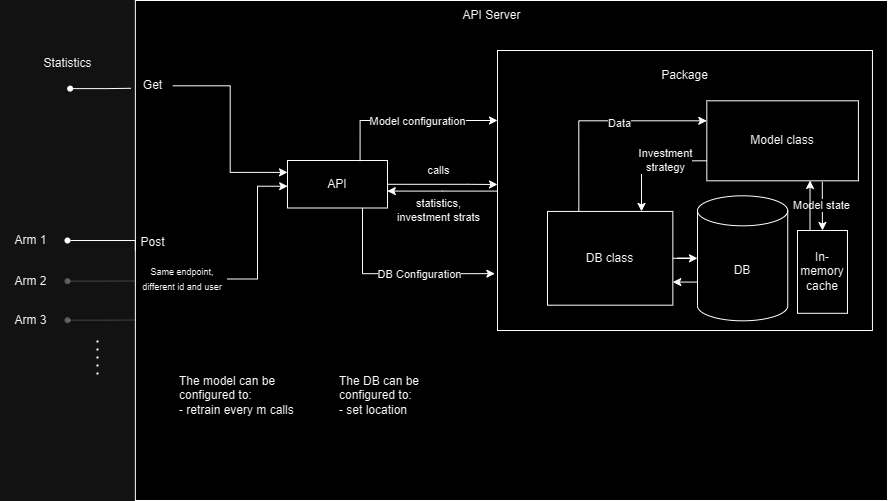

The diagram above was exported from draw.io. Its source (the exported page's mxGraphModel, read from the mxfile embedded in the PNG):
<mxGraphModel dx="1173" dy="665" grid="1" gridSize="10" guides="1" tooltips="1" connect="1" arrows="1" fold="1" page="1" pageScale="1" pageWidth="3300" pageHeight="4681" math="0" shadow="0">
  <root>
    <mxCell id="0" />
    <mxCell id="1" parent="0" />
    <mxCell id="nPnalCypMQ2Yc7yDm3em-2" value="" style="rounded=0;whiteSpace=wrap;html=1;" parent="1" vertex="1">
      <mxGeometry x="387.86" y="20" width="752.14" height="500" as="geometry" />
    </mxCell>
    <mxCell id="nPnalCypMQ2Yc7yDm3em-58" style="edgeStyle=orthogonalEdgeStyle;rounded=0;orthogonalLoop=1;jettySize=auto;html=1;entryX=0.998;entryY=0.644;entryDx=0;entryDy=0;entryPerimeter=0;" parent="1" source="nPnalCypMQ2Yc7yDm3em-3" target="nPnalCypMQ2Yc7yDm3em-31" edge="1">
      <mxGeometry relative="1" as="geometry">
        <Array as="points">
          <mxPoint x="695" y="210" />
        </Array>
      </mxGeometry>
    </mxCell>
    <mxCell id="nPnalCypMQ2Yc7yDm3em-3" value="" style="rounded=0;whiteSpace=wrap;html=1;" parent="1" vertex="1">
      <mxGeometry x="750" y="70" width="374.96" height="280" as="geometry" />
    </mxCell>
    <mxCell id="nPnalCypMQ2Yc7yDm3em-61" style="edgeStyle=orthogonalEdgeStyle;rounded=0;orthogonalLoop=1;jettySize=auto;html=1;exitX=0;exitY=0;exitDx=0;exitDy=86.25000000000001;exitPerimeter=0;entryX=1;entryY=0.75;entryDx=0;entryDy=0;" parent="1" source="nPnalCypMQ2Yc7yDm3em-1" target="nPnalCypMQ2Yc7yDm3em-30" edge="1">
      <mxGeometry relative="1" as="geometry" />
    </mxCell>
    <mxCell id="nPnalCypMQ2Yc7yDm3em-1" value="DB" style="shape=cylinder3;whiteSpace=wrap;html=1;boundedLbl=1;backgroundOutline=1;size=15;" parent="1" vertex="1">
      <mxGeometry x="949.997094017094" y="215.305" width="90.25641025641026" height="125" as="geometry" />
    </mxCell>
    <mxCell id="nPnalCypMQ2Yc7yDm3em-4" value="API Server" style="text;html=1;align=center;verticalAlign=middle;resizable=0;points=[];autosize=1;strokeColor=none;fillColor=none;" parent="1" vertex="1">
      <mxGeometry x="703.7606837606837" y="20" width="80" height="30" as="geometry" />
    </mxCell>
    <mxCell id="nPnalCypMQ2Yc7yDm3em-5" value="" style="shape=waypoint;sketch=0;fillStyle=solid;size=6;pointerEvents=1;points=[];fillColor=none;resizable=0;rotatable=0;perimeter=centerPerimeter;snapToPoint=1;" parent="1" vertex="1">
      <mxGeometry x="312.64957264957263" y="98.125" width="20" height="20" as="geometry" />
    </mxCell>
    <mxCell id="nPnalCypMQ2Yc7yDm3em-6" style="edgeStyle=orthogonalEdgeStyle;rounded=0;orthogonalLoop=1;jettySize=auto;html=1;entryX=-0.049;entryY=0.583;entryDx=0;entryDy=0;entryPerimeter=0;endArrow=none;endFill=0;" parent="1" source="nPnalCypMQ2Yc7yDm3em-5" target="nPnalCypMQ2Yc7yDm3em-19" edge="1">
      <mxGeometry relative="1" as="geometry" />
    </mxCell>
    <mxCell id="nPnalCypMQ2Yc7yDm3em-11" style="edgeStyle=orthogonalEdgeStyle;rounded=0;orthogonalLoop=1;jettySize=auto;html=1;entryX=0;entryY=0.5;entryDx=0;entryDy=0;endArrow=none;endFill=0;exitX=0.368;exitY=0.281;exitDx=0;exitDy=0;exitPerimeter=0;" parent="1" source="nPnalCypMQ2Yc7yDm3em-7" target="nPnalCypMQ2Yc7yDm3em-2" edge="1">
      <mxGeometry relative="1" as="geometry">
        <Array as="points">
          <mxPoint x="323" y="260" />
          <mxPoint x="388" y="260" />
        </Array>
      </mxGeometry>
    </mxCell>
    <mxCell id="nPnalCypMQ2Yc7yDm3em-7" value="" style="shape=waypoint;sketch=0;fillStyle=solid;size=6;pointerEvents=1;points=[];fillColor=none;resizable=0;rotatable=0;perimeter=centerPerimeter;snapToPoint=1;" parent="1" vertex="1">
      <mxGeometry x="309.99957264957266" y="250.005" width="20" height="20" as="geometry" />
    </mxCell>
    <mxCell id="nPnalCypMQ2Yc7yDm3em-8" value="" style="shape=waypoint;sketch=0;fillStyle=solid;size=6;pointerEvents=1;points=[];fillColor=none;resizable=0;rotatable=0;perimeter=centerPerimeter;snapToPoint=1;opacity=30;" parent="1" vertex="1">
      <mxGeometry x="309.99957264957266" y="290.625" width="20" height="20" as="geometry" />
    </mxCell>
    <mxCell id="nPnalCypMQ2Yc7yDm3em-15" value="Statistics" style="text;html=1;align=center;verticalAlign=middle;resizable=0;points=[];autosize=1;strokeColor=none;fillColor=none;" parent="1" vertex="1">
      <mxGeometry x="285" y="68.13" width="70" height="30" as="geometry" />
    </mxCell>
    <mxCell id="nPnalCypMQ2Yc7yDm3em-16" value="Arm 1" style="text;html=1;align=center;verticalAlign=middle;resizable=0;points=[];autosize=1;strokeColor=none;fillColor=none;" parent="1" vertex="1">
      <mxGeometry x="252.65136752136752" y="245.005" width="60" height="30" as="geometry" />
    </mxCell>
    <mxCell id="nPnalCypMQ2Yc7yDm3em-19" value="Get" style="text;html=1;align=center;verticalAlign=middle;resizable=0;points=[];autosize=1;strokeColor=none;fillColor=none;" parent="1" vertex="1">
      <mxGeometry x="385.3432478632479" y="90.3125" width="40" height="30" as="geometry" />
    </mxCell>
    <mxCell id="nPnalCypMQ2Yc7yDm3em-20" value="Post" style="text;html=1;align=center;verticalAlign=middle;resizable=0;points=[];autosize=1;strokeColor=none;fillColor=none;" parent="1" vertex="1">
      <mxGeometry x="380.3418803418803" y="246.5625" width="50" height="30" as="geometry" />
    </mxCell>
    <mxCell id="nPnalCypMQ2Yc7yDm3em-23" value="Package" style="text;html=1;align=center;verticalAlign=middle;resizable=0;points=[];autosize=1;strokeColor=none;fillColor=none;" parent="1" vertex="1">
      <mxGeometry x="902.4835042735043" y="80.0025" width="70" height="30" as="geometry" />
    </mxCell>
    <mxCell id="nPnalCypMQ2Yc7yDm3em-27" value="Arm 2" style="text;html=1;align=center;verticalAlign=middle;resizable=0;points=[];autosize=1;strokeColor=none;fillColor=none;" parent="1" vertex="1">
      <mxGeometry x="252.65136752136752" y="285.625" width="60" height="30" as="geometry" />
    </mxCell>
    <mxCell id="nPnalCypMQ2Yc7yDm3em-28" value="Arm 3" style="text;html=1;align=center;verticalAlign=middle;resizable=0;points=[];autosize=1;strokeColor=none;fillColor=none;" parent="1" vertex="1">
      <mxGeometry x="252.65136752136746" y="324.685" width="60" height="30" as="geometry" />
    </mxCell>
    <mxCell id="nPnalCypMQ2Yc7yDm3em-29" value="&lt;font style=&quot;font-size: 9px;&quot;&gt;Same endpoint, different id and user&lt;/font&gt;" style="text;html=1;strokeColor=none;fillColor=none;align=center;verticalAlign=middle;whiteSpace=wrap;rounded=0;" parent="1" vertex="1">
      <mxGeometry x="390" y="275" width="90" height="46.88" as="geometry" />
    </mxCell>
    <mxCell id="nPnalCypMQ2Yc7yDm3em-56" style="edgeStyle=orthogonalEdgeStyle;rounded=0;orthogonalLoop=1;jettySize=auto;html=1;" parent="1" source="nPnalCypMQ2Yc7yDm3em-31" edge="1">
      <mxGeometry relative="1" as="geometry">
        <mxPoint x="750" y="204" as="targetPoint" />
        <Array as="points">
          <mxPoint x="720" y="204" />
          <mxPoint x="750" y="204" />
        </Array>
      </mxGeometry>
    </mxCell>
    <mxCell id="nPnalCypMQ2Yc7yDm3em-57" value="calls" style="edgeLabel;html=1;align=center;verticalAlign=middle;resizable=0;points=[];" parent="nPnalCypMQ2Yc7yDm3em-56" vertex="1" connectable="0">
      <mxGeometry x="-0.284" y="-1" relative="1" as="geometry">
        <mxPoint x="11" y="-15" as="offset" />
      </mxGeometry>
    </mxCell>
    <mxCell id="nPnalCypMQ2Yc7yDm3em-59" value="statistics,&lt;br&gt;investment strats" style="edgeLabel;html=1;align=center;verticalAlign=middle;resizable=0;points=[];" parent="nPnalCypMQ2Yc7yDm3em-56" vertex="1" connectable="0">
      <mxGeometry x="-0.284" y="-1" relative="1" as="geometry">
        <mxPoint x="11" y="25" as="offset" />
      </mxGeometry>
    </mxCell>
    <mxCell id="nPnalCypMQ2Yc7yDm3em-31" value="" style="rounded=0;whiteSpace=wrap;html=1;" parent="1" vertex="1">
      <mxGeometry x="540" y="180" width="100" height="47.5" as="geometry" />
    </mxCell>
    <mxCell id="nPnalCypMQ2Yc7yDm3em-73" style="edgeStyle=orthogonalEdgeStyle;rounded=0;orthogonalLoop=1;jettySize=auto;html=1;exitX=0.75;exitY=0;exitDx=0;exitDy=0;entryX=0;entryY=0.25;entryDx=0;entryDy=0;" parent="1" source="nPnalCypMQ2Yc7yDm3em-32" target="nPnalCypMQ2Yc7yDm3em-3" edge="1">
      <mxGeometry relative="1" as="geometry">
        <Array as="points">
          <mxPoint x="613" y="140" />
        </Array>
      </mxGeometry>
    </mxCell>
    <mxCell id="nPnalCypMQ2Yc7yDm3em-74" value="Model configuration" style="edgeLabel;html=1;align=center;verticalAlign=middle;resizable=0;points=[];" parent="nPnalCypMQ2Yc7yDm3em-73" vertex="1" connectable="0">
      <mxGeometry x="-0.0117" y="-2" relative="1" as="geometry">
        <mxPoint x="10" y="-2" as="offset" />
      </mxGeometry>
    </mxCell>
    <mxCell id="nPnalCypMQ2Yc7yDm3em-32" value="API" style="text;html=1;strokeColor=none;fillColor=none;align=center;verticalAlign=middle;whiteSpace=wrap;rounded=0;" parent="1" vertex="1">
      <mxGeometry x="544.8742735042734" y="180.62" width="90.25641025641026" height="46.875" as="geometry" />
    </mxCell>
    <mxCell id="nPnalCypMQ2Yc7yDm3em-33" style="edgeStyle=orthogonalEdgeStyle;rounded=0;orthogonalLoop=1;jettySize=auto;html=1;entryX=0;entryY=0.25;entryDx=0;entryDy=0;" parent="1" source="nPnalCypMQ2Yc7yDm3em-19" target="nPnalCypMQ2Yc7yDm3em-31" edge="1">
      <mxGeometry relative="1" as="geometry" />
    </mxCell>
    <mxCell id="nPnalCypMQ2Yc7yDm3em-34" style="edgeStyle=orthogonalEdgeStyle;rounded=0;orthogonalLoop=1;jettySize=auto;html=1;entryX=0.002;entryY=0.542;entryDx=0;entryDy=0;entryPerimeter=0;" parent="1" source="nPnalCypMQ2Yc7yDm3em-29" target="nPnalCypMQ2Yc7yDm3em-31" edge="1">
      <mxGeometry relative="1" as="geometry" />
    </mxCell>
    <mxCell id="nPnalCypMQ2Yc7yDm3em-71" style="edgeStyle=orthogonalEdgeStyle;rounded=0;orthogonalLoop=1;jettySize=auto;html=1;exitX=0.762;exitY=1.012;exitDx=0;exitDy=0;entryX=0.5;entryY=0;entryDx=0;entryDy=0;exitPerimeter=0;" parent="1" source="nPnalCypMQ2Yc7yDm3em-50" target="nPnalCypMQ2Yc7yDm3em-66" edge="1">
      <mxGeometry relative="1" as="geometry" />
    </mxCell>
    <mxCell id="nPnalCypMQ2Yc7yDm3em-72" value="Model state" style="edgeLabel;html=1;align=center;verticalAlign=middle;resizable=0;points=[];" parent="nPnalCypMQ2Yc7yDm3em-71" vertex="1" connectable="0">
      <mxGeometry x="-0.0247" y="-1" relative="1" as="geometry">
        <mxPoint x="-1" y="-1" as="offset" />
      </mxGeometry>
    </mxCell>
    <mxCell id="nPnalCypMQ2Yc7yDm3em-50" value="Model class" style="rounded=0;whiteSpace=wrap;html=1;" parent="1" vertex="1">
      <mxGeometry x="959.33" y="120.31" width="151.58" height="80.01" as="geometry" />
    </mxCell>
    <mxCell id="nPnalCypMQ2Yc7yDm3em-37" style="edgeStyle=orthogonalEdgeStyle;rounded=0;orthogonalLoop=1;jettySize=auto;html=1;entryX=0;entryY=0.561;entryDx=0;entryDy=0;entryPerimeter=0;endArrow=none;endFill=0;opacity=20;" parent="1" source="nPnalCypMQ2Yc7yDm3em-8" target="nPnalCypMQ2Yc7yDm3em-2" edge="1">
      <mxGeometry relative="1" as="geometry" />
    </mxCell>
    <mxCell id="nPnalCypMQ2Yc7yDm3em-38" value="" style="shape=waypoint;sketch=0;fillStyle=solid;size=6;pointerEvents=1;points=[];fillColor=none;resizable=0;rotatable=0;perimeter=centerPerimeter;snapToPoint=1;opacity=30;" parent="1" vertex="1">
      <mxGeometry x="309.99957264957266" y="329.685" width="20" height="20" as="geometry" />
    </mxCell>
    <mxCell id="nPnalCypMQ2Yc7yDm3em-40" style="edgeStyle=orthogonalEdgeStyle;rounded=0;orthogonalLoop=1;jettySize=auto;html=1;entryX=-0.001;entryY=0.639;entryDx=0;entryDy=0;entryPerimeter=0;endArrow=none;endFill=0;opacity=20;" parent="1" source="nPnalCypMQ2Yc7yDm3em-38" target="nPnalCypMQ2Yc7yDm3em-2" edge="1">
      <mxGeometry relative="1" as="geometry" />
    </mxCell>
    <mxCell id="nPnalCypMQ2Yc7yDm3em-43" value="" style="endArrow=none;dashed=1;html=1;dashPattern=1 3;strokeWidth=2;rounded=0;" parent="1" edge="1">
      <mxGeometry width="50" height="50" relative="1" as="geometry">
        <mxPoint x="350" y="360" as="sourcePoint" />
        <mxPoint x="350" y="400" as="targetPoint" />
      </mxGeometry>
    </mxCell>
    <mxCell id="nPnalCypMQ2Yc7yDm3em-52" style="edgeStyle=orthogonalEdgeStyle;rounded=0;orthogonalLoop=1;jettySize=auto;html=1;exitX=0.75;exitY=1;exitDx=0;exitDy=0;entryX=-0.007;entryY=0.797;entryDx=0;entryDy=0;entryPerimeter=0;" parent="1" source="nPnalCypMQ2Yc7yDm3em-31" target="nPnalCypMQ2Yc7yDm3em-3" edge="1">
      <mxGeometry relative="1" as="geometry">
        <mxPoint x="750" y="260" as="targetPoint" />
        <Array as="points">
          <mxPoint x="615" y="293" />
        </Array>
      </mxGeometry>
    </mxCell>
    <mxCell id="nPnalCypMQ2Yc7yDm3em-55" value="DB Configuration" style="edgeLabel;html=1;align=center;verticalAlign=middle;resizable=0;points=[];" parent="nPnalCypMQ2Yc7yDm3em-52" vertex="1" connectable="0">
      <mxGeometry x="0.3803" relative="1" as="geometry">
        <mxPoint x="-15" as="offset" />
      </mxGeometry>
    </mxCell>
    <mxCell id="nPnalCypMQ2Yc7yDm3em-64" style="edgeStyle=orthogonalEdgeStyle;rounded=0;orthogonalLoop=1;jettySize=auto;html=1;exitX=0.25;exitY=0;exitDx=0;exitDy=0;entryX=0;entryY=0.25;entryDx=0;entryDy=0;" parent="1" source="nPnalCypMQ2Yc7yDm3em-30" target="nPnalCypMQ2Yc7yDm3em-50" edge="1">
      <mxGeometry relative="1" as="geometry" />
    </mxCell>
    <mxCell id="nPnalCypMQ2Yc7yDm3em-65" value="Data" style="edgeLabel;html=1;align=center;verticalAlign=middle;resizable=0;points=[];" parent="nPnalCypMQ2Yc7yDm3em-64" vertex="1" connectable="0">
      <mxGeometry x="0.1987" y="-2" relative="1" as="geometry">
        <mxPoint as="offset" />
      </mxGeometry>
    </mxCell>
    <mxCell id="nPnalCypMQ2Yc7yDm3em-30" value="DB class" style="rounded=0;whiteSpace=wrap;html=1;" parent="1" vertex="1">
      <mxGeometry x="800" y="230.92999999999998" width="125.34" height="93.75" as="geometry" />
    </mxCell>
    <mxCell id="nPnalCypMQ2Yc7yDm3em-60" style="edgeStyle=orthogonalEdgeStyle;rounded=0;orthogonalLoop=1;jettySize=auto;html=1;entryX=0;entryY=0.5;entryDx=0;entryDy=0;entryPerimeter=0;" parent="1" source="nPnalCypMQ2Yc7yDm3em-30" target="nPnalCypMQ2Yc7yDm3em-1" edge="1">
      <mxGeometry relative="1" as="geometry" />
    </mxCell>
    <mxCell id="nPnalCypMQ2Yc7yDm3em-62" style="edgeStyle=orthogonalEdgeStyle;rounded=0;orthogonalLoop=1;jettySize=auto;html=1;exitX=0;exitY=0.75;exitDx=0;exitDy=0;entryX=0.75;entryY=0;entryDx=0;entryDy=0;" parent="1" source="nPnalCypMQ2Yc7yDm3em-50" target="nPnalCypMQ2Yc7yDm3em-30" edge="1">
      <mxGeometry relative="1" as="geometry" />
    </mxCell>
    <mxCell id="nPnalCypMQ2Yc7yDm3em-63" value="Investment&lt;br&gt;strategy" style="edgeLabel;html=1;align=center;verticalAlign=middle;resizable=0;points=[];fillColor=none;" parent="nPnalCypMQ2Yc7yDm3em-62" vertex="1" connectable="0">
      <mxGeometry x="-0.2835" y="-1" relative="1" as="geometry">
        <mxPoint as="offset" />
      </mxGeometry>
    </mxCell>
    <mxCell id="nPnalCypMQ2Yc7yDm3em-66" value="In-memory cache" style="rounded=0;whiteSpace=wrap;html=1;" parent="1" vertex="1">
      <mxGeometry x="1050" y="250" width="50" height="82.8" as="geometry" />
    </mxCell>
    <mxCell id="nPnalCypMQ2Yc7yDm3em-70" style="edgeStyle=orthogonalEdgeStyle;rounded=0;orthogonalLoop=1;jettySize=auto;html=1;exitX=0.25;exitY=0;exitDx=0;exitDy=0;entryX=0.681;entryY=0.996;entryDx=0;entryDy=0;entryPerimeter=0;" parent="1" source="nPnalCypMQ2Yc7yDm3em-66" target="nPnalCypMQ2Yc7yDm3em-50" edge="1">
      <mxGeometry relative="1" as="geometry" />
    </mxCell>
    <mxCell id="nPnalCypMQ2Yc7yDm3em-75" value="The model can be configured to:&lt;br&gt;- retrain every m calls" style="text;html=1;strokeColor=none;fillColor=none;align=left;verticalAlign=middle;whiteSpace=wrap;rounded=0;" parent="1" vertex="1">
      <mxGeometry x="430.34" y="400" width="129.66" height="30" as="geometry" />
    </mxCell>
    <mxCell id="4HQlbFwjYi0fy971VR-v-1" value="The DB can be configured to:&lt;br&gt;- set location" style="text;html=1;strokeColor=none;fillColor=none;align=left;verticalAlign=middle;whiteSpace=wrap;rounded=0;" parent="1" vertex="1">
      <mxGeometry x="590" y="400" width="129.66" height="30" as="geometry" />
    </mxCell>
  </root>
</mxGraphModel>